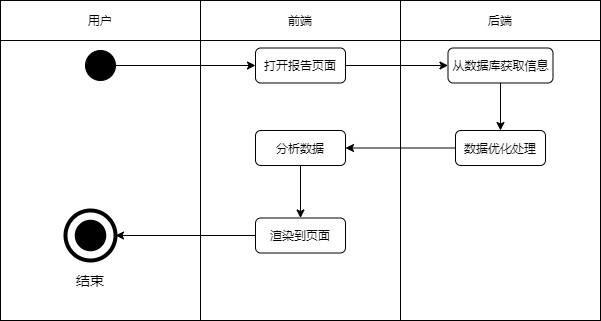

The diagram above was exported from draw.io. Its source (the exported page's mxGraphModel, read from the mxfile embedded in the PNG):
<mxGraphModel dx="1454" dy="596" grid="1" gridSize="10" guides="1" tooltips="1" connect="1" arrows="1" fold="1" page="1" pageScale="1" pageWidth="827" pageHeight="1169" math="0" shadow="0">
  <root>
    <mxCell id="0" />
    <mxCell id="1" parent="0" />
    <mxCell id="2" value="" style="rounded=0;whiteSpace=wrap;html=1;" vertex="1" parent="1">
      <mxGeometry x="440" y="80" width="200" height="280" as="geometry" />
    </mxCell>
    <mxCell id="3" value="" style="rounded=0;whiteSpace=wrap;html=1;" vertex="1" parent="1">
      <mxGeometry x="40" y="80" width="200" height="280" as="geometry" />
    </mxCell>
    <mxCell id="4" value="" style="rounded=0;whiteSpace=wrap;html=1;" vertex="1" parent="1">
      <mxGeometry x="240" y="80" width="200" height="280" as="geometry" />
    </mxCell>
    <mxCell id="5" value="用户" style="rounded=0;whiteSpace=wrap;html=1;" vertex="1" parent="1">
      <mxGeometry x="40" y="40" width="200" height="40" as="geometry" />
    </mxCell>
    <mxCell id="6" value="前端" style="rounded=0;whiteSpace=wrap;html=1;" vertex="1" parent="1">
      <mxGeometry x="240" y="40" width="200" height="40" as="geometry" />
    </mxCell>
    <mxCell id="7" value="后端" style="rounded=0;whiteSpace=wrap;html=1;" vertex="1" parent="1">
      <mxGeometry x="440" y="40" width="200" height="40" as="geometry" />
    </mxCell>
    <mxCell id="8" value="" style="edgeStyle=orthogonalEdgeStyle;rounded=0;orthogonalLoop=1;jettySize=auto;html=1;entryX=0;entryY=0.5;entryDx=0;entryDy=0;" edge="1" parent="1" source="9" target="11">
      <mxGeometry relative="1" as="geometry" />
    </mxCell>
    <mxCell id="9" value="" style="ellipse;whiteSpace=wrap;html=1;aspect=fixed;background=black;strokeColor=#030303;fillColor=#000000;" vertex="1" parent="1">
      <mxGeometry x="125" y="90" width="30" height="30" as="geometry" />
    </mxCell>
    <mxCell id="39" style="edgeStyle=orthogonalEdgeStyle;rounded=0;orthogonalLoop=1;jettySize=auto;html=1;exitX=1;exitY=0.5;exitDx=0;exitDy=0;entryX=0;entryY=0.5;entryDx=0;entryDy=0;" edge="1" parent="1" source="11" target="38">
      <mxGeometry relative="1" as="geometry" />
    </mxCell>
    <mxCell id="11" value="打开报告页面" style="rounded=1;whiteSpace=wrap;html=1;" vertex="1" parent="1">
      <mxGeometry x="295" y="87.5" width="90" height="35" as="geometry" />
    </mxCell>
    <mxCell id="12" value="" style="ellipse;whiteSpace=wrap;html=1;aspect=fixed;rounded=1;strokeColor=#000000;strokeWidth=4;fillColor=none;gradientColor=none;fontSize=14;" vertex="1" parent="1">
      <mxGeometry x="105" y="250" width="50" height="50" as="geometry" />
    </mxCell>
    <mxCell id="13" value="" style="ellipse;whiteSpace=wrap;html=1;aspect=fixed;rounded=1;strokeWidth=4;fontSize=14;fillColor=#000000;" vertex="1" parent="1">
      <mxGeometry x="116.25" y="261.25" width="27.5" height="27.5" as="geometry" />
    </mxCell>
    <mxCell id="14" value="结束" style="text;html=1;strokeColor=none;fillColor=none;align=center;verticalAlign=middle;whiteSpace=wrap;rounded=0;fontSize=14;" vertex="1" parent="1">
      <mxGeometry x="110" y="310" width="40" height="20" as="geometry" />
    </mxCell>
    <mxCell id="41" style="edgeStyle=orthogonalEdgeStyle;rounded=0;orthogonalLoop=1;jettySize=auto;html=1;exitX=0.5;exitY=1;exitDx=0;exitDy=0;" edge="1" parent="1" source="38" target="40">
      <mxGeometry relative="1" as="geometry" />
    </mxCell>
    <mxCell id="38" value="从数据库获取信息" style="rounded=1;whiteSpace=wrap;html=1;" vertex="1" parent="1">
      <mxGeometry x="487.5" y="87.5" width="105" height="35" as="geometry" />
    </mxCell>
    <mxCell id="43" style="edgeStyle=orthogonalEdgeStyle;rounded=0;orthogonalLoop=1;jettySize=auto;html=1;exitX=0;exitY=0.5;exitDx=0;exitDy=0;entryX=1;entryY=0.5;entryDx=0;entryDy=0;" edge="1" parent="1" source="40" target="42">
      <mxGeometry relative="1" as="geometry" />
    </mxCell>
    <mxCell id="40" value="数据优化处理" style="rounded=1;whiteSpace=wrap;html=1;" vertex="1" parent="1">
      <mxGeometry x="495" y="170" width="90" height="35" as="geometry" />
    </mxCell>
    <mxCell id="45" style="edgeStyle=orthogonalEdgeStyle;rounded=0;orthogonalLoop=1;jettySize=auto;html=1;exitX=0.5;exitY=1;exitDx=0;exitDy=0;entryX=0.5;entryY=0;entryDx=0;entryDy=0;" edge="1" parent="1" source="42" target="44">
      <mxGeometry relative="1" as="geometry" />
    </mxCell>
    <mxCell id="42" value="分析数据" style="rounded=1;whiteSpace=wrap;html=1;" vertex="1" parent="1">
      <mxGeometry x="295" y="170" width="90" height="35" as="geometry" />
    </mxCell>
    <mxCell id="46" style="edgeStyle=orthogonalEdgeStyle;rounded=0;orthogonalLoop=1;jettySize=auto;html=1;exitX=0;exitY=0.5;exitDx=0;exitDy=0;entryX=1;entryY=0.5;entryDx=0;entryDy=0;" edge="1" parent="1" source="44" target="12">
      <mxGeometry relative="1" as="geometry" />
    </mxCell>
    <mxCell id="44" value="渲染到页面" style="rounded=1;whiteSpace=wrap;html=1;" vertex="1" parent="1">
      <mxGeometry x="295" y="257.5" width="90" height="35" as="geometry" />
    </mxCell>
  </root>
</mxGraphModel>